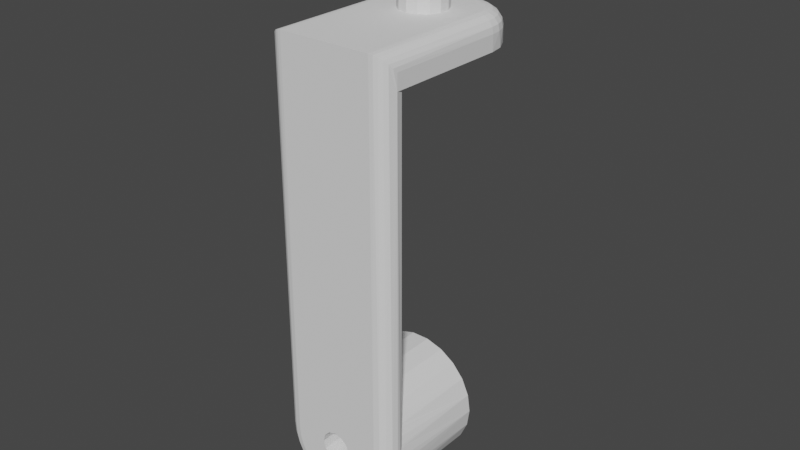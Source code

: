 # Source: Frame_rear_right_Link.blend  (saved by Blender 2.80.75; exported with 4.5.12 LTS)
import bpy
from mathutils import Matrix  # noqa: F401  (used for matrix-valued properties, if any)

bpy.ops.wm.read_factory_settings(use_empty=True)
scene = bpy.context.scene
scene.name = 'Scene'

# ---- collections
col_collection = bpy.data.collections.new('Collection'); scene.collection.children.link(col_collection)

# ---- world
world_world = bpy.data.worlds.new('World'); scene.world = world_world
world_world.use_nodes = True; world_world.node_tree.nodes.clear()
_N = world_world.node_tree.nodes; _L = world_world.node_tree.links
n0 = _N.new('ShaderNodeOutputWorld'); n0.name = 'World Output'; n0.location = (300, 300)
n1 = _N.new('ShaderNodeBackground'); n1.name = 'Background'; n1.location = (10, 300)
n1.inputs[0].default_value = (0.05088, 0.05088, 0.05088, 1.0)
_L.new(n1.outputs[0], n0.inputs[0])
n0.is_active_output = True
world_world.color = (0.05088, 0.05088, 0.05088)
world_world.use_sun_shadow = False
world_world.sun_shadow_jitter_overblur = 0.0

# ---- meshes
me_frame_rear_right_link = bpy.data.meshes.new('Frame rear right Link')
me_frame_rear_right_link.from_pydata([(0.001655, 0.007299, 0.02001), (0.001655, 0.007299, 1.159e-05), (-0.001683, 0.007299, 1.159e-05), (-0.001683, 0.007299, 0.02001), (-0.00469, 0.00585, 1.159e-05), (-1.384e-05, -1.335e-05, 1.159e-05), (0.004662, 0.00585, 0.02001), (0.004662, 0.00585, 1.159e-05), (-0.00469, 0.00585, 0.02001), (-0.006771, 0.003241, 1.159e-05), (0.006743, 0.003241, 0.02001), (0.006743, 0.003241, 1.159e-05), (-0.006771, 0.003241, 0.02001), (-0.007514, -1.335e-05, 1.159e-05), (0.007486, -1.335e-05, 0.02001), (0.007486, -1.335e-05, 1.159e-05), (-0.007514, -1.335e-05, 0.02001), (-0.006771, -0.003267, 1.159e-05), (0.006743, -0.003267, 1.159e-05), (-0.001683, -0.007325, 1.159e-05), (-0.00469, -0.005877, 1.159e-05), (0.004662, -0.005877, 1.159e-05), (0.001655, -0.007325, 1.159e-05), (0.006743, -0.003267, 0.02001), (-0.006771, -0.003267, 0.02001), (0.004662, -0.005877, 0.02001), (-0.00469, -0.005877, 0.02001), (0.001655, -0.007325, 0.02001), (-0.001683, -0.007325, 0.02001), (0.03999, 0.01499, 0.02001), (-0.005014, 0.01499, 0.02001), (-0.007239, 0.01474, 0.02001), (-0.005014, 0.0169, 0.02039), (0.03989, 0.01596, 0.02011), (0.03999, -0.01501, 0.02001), (0.03999, 0.01499, 0.146), (0.03999, 0.004317, 0.1435), (0.03999, 0.002487, 0.1417), (-0.009353, 0.014, 0.02001), (-0.007665, 0.0166, 0.02039), (-0.01125, 0.0128, 0.02001), (-0.01018, 0.01572, 0.02039), (-0.01283, 0.01122, 0.02001), (-0.01244, 0.0143, 0.02039), (-0.01402, 0.009326, 0.02001), (-0.01433, 0.01241, 0.02039), (-0.01476, 0.007212, 0.02001), (-0.01575, 0.01016, 0.02039), (-0.01501, 0.004987, 0.02001), (-0.01663, 0.007638, 0.02039), (-0.01501, -0.005013, 0.02001), (-0.01693, 0.004987, 0.02039), (-0.01402, -0.009352, 0.02001), (-0.01476, -0.007239, 0.02001), (-0.01693, -0.005013, 0.02039), (-0.009353, -0.01402, 0.02001), (-0.01125, -0.01283, 0.02001), (-0.01283, -0.01125, 0.02001), (-0.007239, -0.01476, 0.02001), (-0.01663, -0.007664, 0.02039), (-0.005014, -0.01501, 0.02001), (-0.01575, -0.01018, 0.02039), (-0.01433, -0.01244, 0.02039), (-0.01244, -0.01433, 0.02039), (-0.01018, -0.01575, 0.02039), (-0.007665, -0.01663, 0.02039), (0.03982, -0.01631, 0.02018), (-0.005014, -0.01693, 0.02039), (0.03999, -1.335e-05, 0.141), (0.03999, -0.002513, 0.1417), (0.03999, -0.01501, 0.146), (0.03961, 0.0169, 0.02039), (0.03961, 0.0169, 0.146), (0.03932, -0.01751, 0.02068), (0.03961, -0.01693, 0.146), (-0.005014, 0.01852, 0.02148), (0.03925, 0.01744, 0.02075), (0.03925, 0.01744, 0.146), (-0.008026, 0.01818, 0.02148), (-0.01089, 0.01718, 0.02148), (-0.01345, 0.01557, 0.02148), (-0.0156, 0.01343, 0.02148), (-0.01721, 0.01086, 0.02148), (-0.01747, 0.004987, 0.02075), (-0.01821, 0.007999, 0.02148), (-0.01747, -0.005013, 0.02075), (-0.01821, -0.008025, 0.02148), (-0.01721, -0.01089, 0.02148), (-0.0156, -0.01345, 0.02148), (-0.01345, -0.0156, 0.02148), (-0.01089, -0.01721, 0.02148), (-0.005014, -0.01747, 0.02075), (-0.008026, -0.01821, 0.02148), (0.03852, -0.01855, 0.02148), (-0.005014, -0.01855, 0.02148), (0.03925, -0.01747, 0.146), (-0.01855, 0.004987, 0.02148), (-0.01855, -0.005013, 0.02148), (0.03852, 0.01852, 0.02148), (0.03852, 0.01852, 0.146), (-0.005014, 0.01961, 0.0231), (0.0369, 0.01961, 0.0231), (0.03744, 0.01925, 0.02256), (0.03744, 0.01925, 0.146), (-0.008267, 0.01924, 0.0231), (-0.01136, 0.01816, 0.0231), (-0.01413, 0.01642, 0.0231), (-0.01644, 0.0141, 0.0231), (-0.01819, 0.01133, 0.0231), (-0.01927, 0.004987, 0.02256), (-0.01927, 0.00824, 0.0231), (-0.01927, -0.005013, 0.02256), (-0.01927, -0.008266, 0.0231), (-0.01819, -0.01136, 0.0231), (-0.01644, -0.01413, 0.0231), (-0.01413, -0.01644, 0.0231), (-0.01136, -0.01818, 0.0231), (-0.005014, -0.01927, 0.02256), (-0.008267, -0.01927, 0.0231), (0.03749, -0.01934, 0.02251), (0.03852, -0.01855, 0.146), (0.03628, -0.01984, 0.02372), (-0.005014, -0.01963, 0.0231), (0.03744, -0.01927, 0.146), (0.0369, -0.01963, 0.146), (0.03499, -0.02001, 0.03001), (0.0369, 0.01961, 0.146), (-0.01963, 0.004987, 0.0231), (-0.01963, -0.005013, 0.0231), (-0.005014, 0.01999, 0.02501), (0.03499, 0.01999, 0.02501), (0.03499, 0.01999, 0.146), (-0.01152, 0.0185, 0.02501), (-0.009619, 0.01917, 0.02501), (-0.008352, 0.01961, 0.02501), (-0.0138, 0.01707, 0.02501), (-0.01437, 0.01671, 0.02501), (-0.0171, 0.01377, 0.02501), (-0.01674, 0.01434, 0.02501), (-0.01919, 0.009592, 0.02501), (-0.01853, 0.01149, 0.02501), (-0.01964, 0.008325, 0.02501), (-0.02001, 0.004987, 0.02501), (-0.02001, -0.005013, 0.02501), (-0.01964, -0.008351, 0.02501), (-0.01853, -0.01152, 0.02501), (-0.01919, -0.009619, 0.02501), (-0.0171, -0.0138, 0.02501), (-0.01674, -0.01437, 0.02501), (-0.0138, -0.0171, 0.02501), (-0.01437, -0.01674, 0.02501), (-0.009619, -0.01919, 0.02501), (-0.01152, -0.01853, 0.02501), (-0.008352, -0.01964, 0.02501), (-0.005014, -0.02001, 0.02501), (0.03499, -0.02001, 0.02501), (-0.005014, 0.01999, 0.03001), (0.02999, 0.01999, 0.03001), (-0.009649, 0.01925, 0.03001), (-0.01383, 0.01712, 0.03001), (-0.01715, 0.0138, 0.03001), (-0.01928, 0.009622, 0.03001), (-0.02001, 0.004987, 0.03001), (-0.02001, -0.005013, 0.03001), (-0.01928, -0.009649, 0.03001), (-0.01715, -0.01383, 0.03001), (-0.01383, -0.01715, 0.03001), (-0.009649, -0.01928, 0.03001), (-0.005014, -0.02001, 0.03001), (0.02999, 0.008295, 0.1278), (0.02999, 0.01308, 0.1309), (0.02999, 0.01681, 0.1352), (0.02999, 0.01918, 0.1404), (0.02999, 0.01999, 0.146), (0.02999, -0.01501, 0.03001), (0.02999, -0.00286, 0.1262), (0.02999, 0.002833, 0.1262), (0.02999, -0.01501, 0.1328), (0.02999, -0.01311, 0.1309), (0.02999, -0.008322, 0.1278), (0.03066, -0.01751, 0.03001), (0.03015, -0.01626, 0.1344), (0.03035, -0.01682, 0.1352), (0.03068, -0.0175, 0.1364), (0.03052, -0.01726, 0.1359), (0.03249, -0.01934, 0.03001), (0.03126, -0.01835, 0.138), (0.03226, -0.0192, 0.1404), (0.03223, -0.01919, 0.1403), (0.03259, -0.0194, 0.1411), (0.03249, -0.01934, 0.1409), (0.03499, -0.02001, 0.146), (0.03497, -0.02001, 0.146), (0.03382, -0.01988, 0.1437), (-1.384e-05, 0.008295, 0.1278), (-1.384e-05, 0.002833, 0.1262), (-1.384e-05, -0.00286, 0.1262), (-1.384e-05, 0.002487, 0.1417), (-1.384e-05, -1.335e-05, 0.141), (-1.384e-05, -0.008322, 0.1278), (-1.384e-05, -0.002513, 0.1417), (-1.384e-05, 0.01308, 0.1309), (-1.384e-05, -0.01311, 0.1309), (-1.384e-05, 0.01681, 0.1352), (-1.384e-05, 0.004317, 0.1435), (-1.384e-05, -0.01684, 0.1352), (-1.384e-05, -0.004344, 0.1435), (-1.384e-05, 0.01918, 0.1404), (-1.384e-05, -0.0192, 0.1404), (-1.384e-05, 0.01999, 0.146), (-1.384e-05, 0.004987, 0.146), (-1.384e-05, -0.02001, 0.146), (-1.384e-05, -0.005013, 0.146), (0.03999, -0.004344, 0.1435), (0.03999, 0.004987, 0.146), (0.03999, -0.005013, 0.146), (-1.384e-05, 0.01918, 0.1516), (0.03499, 0.01909, 0.1516), (0.03499, 0.0196, 0.1499), (0.0369, 0.01923, 0.1498), (0.03852, 0.01817, 0.1496), (0.03961, 0.01658, 0.1493), (0.03999, 0.0147, 0.1489), (-1.384e-05, 0.004317, 0.1485), (0.03999, 0.01384, 0.1518), (0.03999, 0.004317, 0.1485), (0.03999, -0.004344, 0.1485), (-1.384e-05, -0.004344, 0.1485), (-1.384e-05, -0.0192, 0.1516), (0.03999, -0.01473, 0.1489), (0.03961, -0.0166, 0.1493), (0.03852, -0.01819, 0.1496), (0.0369, -0.01926, 0.1498), (0.03499, -0.01963, 0.1499), (-1.384e-05, 0.002487, 0.1503), (-1.384e-05, 0.01308, 0.1611), (-1.384e-05, 0.01681, 0.1568), (0.03999, 0.01246, 0.1543), (0.03999, 0.01059, 0.1566), (0.03999, 0.002487, 0.1503), (0.03999, -0.002513, 0.1503), (-1.384e-05, -0.002513, 0.1503), (-1.384e-05, -0.01684, 0.1568), (-1.384e-05, -0.01311, 0.1611), (0.03999, -0.01062, 0.1566), (0.03999, -0.01249, 0.1543), (0.03999, -0.01387, 0.1518), (0.03961, 0.01561, 0.1525), (0.03852, 0.01711, 0.1531), (0.03961, -0.01564, 0.1525), (0.0369, 0.01811, 0.1535), (0.03852, -0.01714, 0.1531), (0.0369, -0.01814, 0.1535), (0.03499, -0.01849, 0.1537), (0.03499, -0.01911, 0.1516), (-1.384e-05, -1.335e-05, 0.151), (-1.384e-05, 0.002833, 0.1658), (-1.384e-05, 0.008295, 0.1642), (0.03999, 0.002913, 0.1607), (0.03999, -1.335e-05, 0.151), (0.03999, 0.005727, 0.1599), (0.03999, 0.00832, 0.1585), (-1.384e-05, -0.008322, 0.1642), (-1.384e-05, -0.00286, 0.1658), (0.03999, -0.008347, 0.1585), (0.03999, -0.005754, 0.1599), (0.03999, -0.00294, 0.1607), (0.03999, -1.335e-05, 0.161), (0.03499, 0.01846, 0.1537), (0.03961, 0.01405, 0.1554), (0.03852, 0.0154, 0.1563), (0.03961, -0.01408, 0.1554), (0.0369, 0.0163, 0.1569), (0.03852, -0.01543, 0.1563), (0.03499, 0.01678, 0.1568), (0.03499, -0.01681, 0.1568), (0.0369, -0.01633, 0.1569), (0.03961, 0.01195, 0.158), (0.03852, 0.01309, 0.1591), (0.03961, -0.01197, 0.158), (0.0369, 0.01386, 0.1599), (0.03852, -0.01312, 0.1591), (0.03961, 0.009383, 0.1601), (0.03499, 0.01662, 0.1571), (0.03499, -0.01664, 0.1571), (0.03499, -0.01416, 0.1602), (0.03499, 0.01413, 0.1602), (0.0369, -0.01389, 0.1599), (0.03852, 0.01028, 0.1614), (0.03961, -0.00941, 0.1601), (0.03961, 0.006459, 0.1616), (0.0369, 0.01089, 0.1623), (0.03852, -0.01031, 0.1614), (0.03961, 0.003286, 0.1626), (0.03961, -0.006486, 0.1616), (0.03499, 0.01303, 0.1611), (0.0369, -0.01091, 0.1623), (0.03499, -0.01112, 0.1626), (0.03499, -0.01305, 0.1611), (0.03852, 0.00708, 0.1631), (0.03961, -1.335e-05, 0.1629), (0.03961, -0.003313, 0.1626), (0.03499, 0.0111, 0.1626), (0.0369, 0.007495, 0.1641), (0.03852, -0.007107, 0.1631), (0.03852, 0.003603, 0.1642), (0.03499, 0.008268, 0.1642), (0.0369, -0.007521, 0.1641), (0.03499, -0.008295, 0.1642), (0.03852, -1.335e-05, 0.1645), (0.03852, -0.003629, 0.1642), (0.0369, 0.003814, 0.1653), (0.03499, 0.00764, 0.1645), (0.03499, 0.003888, 0.1656), (0.0369, -0.003841, 0.1653), (0.03499, -0.007667, 0.1645), (0.0369, -1.335e-05, 0.1656), (0.03499, -0.003915, 0.1656), (0.03499, 0.002825, 0.1657), (0.03499, -0.002852, 0.1657), (0.03499, -1.335e-05, 0.166)], [], [(0, 1, 2), (3, 0, 2), (4, 3, 2), (1, 5, 2), (5, 4, 2), (6, 7, 1), (0, 6, 1), (7, 5, 1), (8, 3, 4), (9, 8, 4), (5, 9, 4), (10, 11, 7), (6, 10, 7), (11, 5, 7), (12, 8, 9), (13, 12, 9), (5, 13, 9), (14, 15, 11), (10, 14, 11), (15, 5, 11), (16, 12, 13), (17, 16, 13), (5, 17, 13), (15, 18, 5), (19, 20, 5), (20, 17, 5), (18, 21, 5), (21, 22, 5), (22, 19, 5), (23, 18, 15), (14, 23, 15), (24, 16, 17), (20, 24, 17), (25, 21, 18), (23, 25, 18), (26, 24, 20), (19, 26, 20), (27, 22, 21), (25, 27, 21), (28, 26, 19), (22, 28, 19), (27, 28, 22), (29, 6, 30), (6, 0, 30), (0, 3, 30), (3, 31, 30), (31, 32, 30), (33, 29, 30), (32, 33, 30), (10, 6, 29), (14, 10, 29), (34, 14, 29), (35, 36, 29), (36, 37, 29), (37, 34, 29), (33, 35, 29), (3, 8, 31), (8, 38, 31), (38, 39, 31), (39, 32, 31), (8, 40, 38), (40, 41, 38), (41, 39, 38), (8, 42, 40), (42, 43, 40), (43, 41, 40), (8, 44, 42), (44, 45, 42), (45, 43, 42), (8, 12, 44), (12, 46, 44), (46, 47, 44), (47, 45, 44), (12, 48, 46), (48, 49, 46), (49, 47, 46), (16, 50, 48), (12, 16, 48), (50, 51, 48), (51, 49, 48), (24, 50, 16), (34, 23, 14), (26, 52, 24), (52, 53, 24), (53, 50, 24), (34, 25, 23), (53, 54, 50), (54, 51, 50), (55, 56, 26), (56, 57, 26), (57, 52, 26), (58, 55, 26), (28, 58, 26), (34, 27, 25), (52, 59, 53), (59, 54, 53), (60, 58, 28), (27, 60, 28), (34, 60, 27), (57, 61, 52), (61, 59, 52), (56, 62, 57), (62, 61, 57), (55, 63, 56), (63, 62, 56), (58, 64, 55), (64, 63, 55), (60, 65, 58), (65, 64, 58), (66, 67, 60), (34, 66, 60), (67, 65, 60), (37, 68, 34), (68, 69, 34), (69, 70, 34), (70, 66, 34), (71, 72, 33), (72, 35, 33), (32, 71, 33), (73, 67, 66), (74, 73, 66), (70, 74, 66), (39, 75, 32), (75, 76, 32), (76, 71, 32), (76, 77, 71), (77, 72, 71), (41, 78, 39), (78, 75, 39), (43, 79, 41), (79, 78, 41), (45, 80, 43), (80, 79, 43), (47, 81, 45), (81, 80, 45), (49, 82, 47), (82, 81, 47), (51, 83, 49), (83, 84, 49), (84, 82, 49), (54, 83, 51), (59, 85, 54), (85, 83, 54), (61, 86, 59), (86, 85, 59), (62, 87, 61), (87, 86, 61), (63, 88, 62), (88, 87, 62), (64, 89, 63), (89, 88, 63), (65, 90, 64), (90, 89, 64), (67, 91, 65), (91, 92, 65), (92, 90, 65), (73, 91, 67), (93, 94, 73), (94, 91, 73), (95, 93, 73), (74, 95, 73), (85, 96, 83), (96, 84, 83), (86, 97, 85), (97, 96, 85), (94, 92, 91), (98, 99, 76), (99, 77, 76), (75, 98, 76), (78, 100, 75), (101, 102, 75), (102, 98, 75), (100, 101, 75), (102, 103, 98), (103, 99, 98), (79, 104, 78), (104, 100, 78), (80, 105, 79), (105, 104, 79), (81, 106, 80), (106, 105, 80), (82, 107, 81), (107, 106, 81), (84, 108, 82), (108, 107, 82), (96, 109, 84), (109, 110, 84), (110, 108, 84), (97, 109, 96), (86, 111, 97), (111, 109, 97), (87, 112, 86), (112, 111, 86), (88, 113, 87), (113, 112, 87), (89, 114, 88), (114, 113, 88), (90, 115, 89), (115, 114, 89), (92, 116, 90), (116, 115, 90), (94, 117, 92), (117, 118, 92), (118, 116, 92), (93, 117, 94), (119, 117, 93), (120, 119, 93), (95, 120, 93), (121, 122, 119), (122, 117, 119), (120, 123, 119), (123, 124, 119), (124, 125, 119), (125, 121, 119), (101, 126, 102), (126, 103, 102), (111, 127, 109), (127, 110, 109), (112, 128, 111), (128, 127, 111), (122, 118, 117), (104, 129, 100), (129, 101, 100), (130, 131, 101), (131, 126, 101), (129, 130, 101), (105, 132, 104), (132, 133, 104), (133, 134, 104), (134, 129, 104), (106, 135, 105), (135, 132, 105), (107, 136, 106), (136, 135, 106), (108, 137, 107), (137, 138, 107), (138, 136, 107), (110, 139, 108), (139, 140, 108), (140, 137, 108), (127, 141, 110), (141, 139, 110), (128, 142, 127), (142, 141, 127), (112, 143, 128), (143, 142, 128), (144, 143, 112), (113, 145, 112), (145, 146, 112), (146, 144, 112), (114, 147, 113), (147, 145, 113), (115, 148, 114), (148, 147, 114), (116, 149, 115), (149, 150, 115), (150, 148, 115), (118, 151, 116), (151, 152, 116), (152, 149, 116), (122, 153, 118), (153, 151, 118), (121, 154, 122), (154, 153, 122), (155, 154, 121), (125, 155, 121), (156, 130, 129), (134, 156, 129), (157, 131, 130), (156, 157, 130), (133, 158, 134), (158, 156, 134), (132, 158, 133), (135, 159, 132), (159, 158, 132), (136, 159, 135), (138, 159, 136), (160, 159, 138), (137, 160, 138), (140, 160, 137), (161, 160, 140), (139, 161, 140), (141, 161, 139), (142, 162, 141), (162, 161, 141), (143, 163, 142), (163, 162, 142), (144, 163, 143), (164, 163, 144), (146, 164, 144), (145, 164, 146), (147, 165, 145), (165, 164, 145), (148, 165, 147), (150, 165, 148), (166, 165, 150), (149, 166, 150), (152, 166, 149), (167, 166, 152), (151, 167, 152), (153, 167, 151), (154, 168, 153), (168, 167, 153), (155, 125, 154), (125, 168, 154), (168, 157, 156), (162, 168, 156), (161, 162, 156), (160, 161, 156), (158, 160, 156), (169, 170, 157), (170, 171, 157), (171, 172, 157), (172, 173, 157), (174, 175, 157), (175, 176, 157), (176, 169, 157), (173, 131, 157), (168, 174, 157), (159, 160, 158), (163, 168, 162), (164, 166, 163), (166, 167, 163), (167, 168, 163), (165, 166, 164), (177, 178, 174), (178, 179, 174), (179, 175, 174), (168, 180, 174), (181, 177, 174), (182, 181, 174), (180, 183, 174), (183, 184, 174), (184, 182, 174), (168, 185, 180), (185, 186, 180), (186, 183, 180), (168, 125, 185), (187, 188, 185), (188, 186, 185), (125, 189, 185), (189, 190, 185), (190, 187, 185), (191, 192, 125), (192, 193, 125), (193, 189, 125), (124, 191, 125), (194, 176, 195), (176, 175, 195), (175, 196, 195), (197, 194, 195), (198, 197, 195), (196, 198, 195), (194, 169, 176), (175, 179, 196), (179, 199, 196), (200, 198, 196), (199, 200, 196), (201, 169, 194), (197, 201, 194), (201, 170, 169), (179, 178, 199), (178, 202, 199), (202, 200, 199), (203, 170, 201), (197, 204, 201), (204, 203, 201), (203, 171, 170), (178, 205, 202), (206, 200, 202), (205, 206, 202), (177, 205, 178), (181, 205, 177), (182, 205, 181), (207, 171, 203), (204, 207, 203), (207, 172, 171), (182, 208, 205), (208, 206, 205), (184, 208, 182), (183, 208, 184), (186, 208, 183), (188, 208, 186), (187, 208, 188), (209, 172, 207), (204, 210, 207), (210, 209, 207), (209, 173, 172), (190, 211, 208), (187, 190, 208), (212, 206, 208), (211, 212, 208), (189, 211, 190), (68, 197, 198), (69, 68, 198), (200, 69, 198), (37, 197, 68), (193, 211, 189), (37, 204, 197), (36, 204, 37), (213, 69, 200), (206, 213, 200), (213, 70, 69), (36, 210, 204), (35, 214, 36), (214, 210, 36), (215, 213, 206), (212, 215, 206), (215, 70, 213), (192, 211, 193), (191, 211, 192), (216, 173, 209), (210, 216, 209), (216, 217, 173), (217, 218, 173), (218, 131, 173), (218, 126, 131), (219, 103, 126), (218, 219, 126), (220, 99, 103), (219, 220, 103), (220, 77, 99), (221, 72, 77), (220, 221, 77), (221, 35, 72), (222, 214, 35), (221, 222, 35), (214, 223, 210), (223, 216, 210), (222, 224, 214), (224, 225, 214), (225, 223, 214), (226, 215, 212), (227, 226, 212), (228, 227, 212), (211, 228, 212), (229, 70, 215), (226, 229, 215), (229, 74, 70), (229, 230, 74), (230, 95, 74), (230, 231, 95), (231, 120, 95), (231, 123, 120), (231, 232, 123), (232, 124, 123), (232, 191, 124), (191, 233, 211), (233, 228, 211), (232, 233, 191), (225, 234, 223), (234, 235, 223), (235, 236, 223), (236, 216, 223), (224, 237, 225), (237, 238, 225), (238, 239, 225), (239, 234, 225), (240, 226, 227), (241, 240, 227), (228, 242, 227), (242, 243, 227), (243, 241, 227), (244, 245, 226), (240, 244, 226), (246, 229, 226), (245, 246, 226), (221, 247, 222), (247, 224, 222), (246, 230, 229), (220, 248, 221), (248, 247, 221), (246, 249, 230), (249, 231, 230), (219, 250, 220), (250, 248, 220), (249, 251, 231), (251, 232, 231), (218, 217, 219), (217, 250, 219), (251, 252, 232), (252, 253, 232), (253, 254, 232), (254, 233, 232), (254, 228, 233), (239, 255, 234), (255, 256, 234), (256, 257, 234), (257, 235, 234), (258, 259, 239), (260, 258, 239), (238, 261, 239), (261, 260, 239), (259, 255, 239), (259, 240, 241), (255, 259, 241), (243, 262, 241), (262, 263, 241), (263, 255, 241), (264, 244, 240), (265, 264, 240), (266, 265, 240), (259, 266, 240), (263, 256, 255), (267, 266, 259), (258, 267, 259), (216, 268, 217), (268, 250, 217), (253, 228, 254), (236, 268, 216), (253, 242, 228), (247, 269, 224), (269, 237, 224), (245, 249, 246), (248, 270, 247), (270, 269, 247), (271, 251, 249), (245, 271, 249), (250, 272, 248), (272, 270, 248), (273, 252, 251), (271, 273, 251), (268, 274, 250), (274, 272, 250), (275, 253, 252), (276, 275, 252), (273, 276, 252), (236, 274, 268), (275, 242, 253), (277, 238, 237), (269, 277, 237), (244, 271, 245), (278, 277, 269), (270, 278, 269), (244, 279, 271), (279, 273, 271), (280, 278, 270), (272, 280, 270), (279, 281, 273), (281, 276, 273), (277, 282, 238), (282, 261, 238), (264, 279, 244), (236, 283, 274), (283, 272, 274), (284, 242, 275), (276, 284, 275), (235, 283, 236), (285, 243, 242), (284, 285, 242), (286, 280, 272), (283, 286, 272), (281, 287, 276), (287, 284, 276), (235, 286, 283), (287, 285, 284), (278, 288, 277), (288, 282, 277), (264, 289, 279), (289, 281, 279), (282, 290, 261), (290, 260, 261), (265, 289, 264), (280, 291, 278), (291, 288, 278), (289, 292, 281), (292, 287, 281), (293, 258, 260), (290, 293, 260), (294, 289, 265), (266, 294, 265), (286, 295, 280), (295, 291, 280), (292, 296, 287), (296, 297, 287), (297, 298, 287), (298, 285, 287), (288, 299, 282), (299, 290, 282), (294, 292, 289), (235, 295, 286), (298, 243, 285), (293, 300, 258), (300, 267, 258), (301, 294, 266), (267, 301, 266), (300, 301, 267), (235, 302, 295), (302, 291, 295), (297, 243, 298), (257, 302, 235), (297, 262, 243), (291, 303, 288), (303, 299, 288), (294, 304, 292), (304, 296, 292), (305, 293, 290), (299, 305, 290), (301, 304, 294), (302, 306, 291), (306, 303, 291), (304, 307, 296), (307, 308, 296), (308, 297, 296), (305, 309, 293), (309, 300, 293), (310, 304, 301), (300, 310, 301), (257, 306, 302), (308, 262, 297), (309, 310, 300), (311, 305, 299), (303, 311, 299), (310, 307, 304), (306, 312, 303), (313, 311, 303), (312, 313, 303), (310, 314, 307), (314, 315, 307), (315, 308, 307), (257, 312, 306), (315, 262, 308), (311, 316, 305), (316, 309, 305), (309, 314, 310), (256, 312, 257), (315, 317, 262), (317, 263, 262), (256, 313, 312), (314, 317, 315), (316, 314, 309), (313, 318, 311), (318, 316, 311), (319, 317, 314), (316, 319, 314), (256, 318, 313), (319, 263, 317), (318, 320, 316), (320, 319, 316), (256, 320, 318), (320, 263, 319), (263, 320, 256)])
me_frame_rear_right_link.use_remesh_preserve_volume = False
me_frame_rear_right_link.use_remesh_preserve_attributes = False
me_frame_rear_right_link.use_mirror_vertex_groups = False
me_frame_rear_right_link.update()

# ---- objects
ob_frame_rear_right_link = bpy.data.objects.new('Frame rear right Link', me_frame_rear_right_link)

# ---- transforms, parenting, visibility, modifiers, constraints
ob_frame_rear_right_link.location = (0.0, 0.0, 0.0)
ob_frame_rear_right_link.rotation_euler = (3.142, 0.0, -1.571)
ob_frame_rear_right_link.lineart.crease_threshold = 0.0

# ---- collection membership
col_collection.objects.link(ob_frame_rear_right_link)

# ---- scene / render settings (as saved in the file)
scene.frame_start = 1; scene.frame_end = 250; scene.frame_set(1)
scene.render.engine = 'BLENDER_EEVEE_NEXT'
scene.cycles.use_denoising = False
scene.cycles.samples = 128
scene.cycles.sampling_pattern = 'TABULATED_SOBOL'
scene.cycles.use_adaptive_sampling = False
scene.cycles.use_light_tree = False
scene.view_settings.view_transform = 'Filmic'
bpy.context.view_layer.update()

# ---- added for rendering (the .blend has no active camera and no usable light): camera, sun
cam_auto = bpy.data.cameras.new('AutoCamera')
cam_auto.lens = 50.0
cam_auto.sensor_width = 36.0
cam_auto.clip_end = 1000.0
ob_auto_camera = bpy.data.objects.new('AutoCamera', cam_auto)
scene.collection.objects.link(ob_auto_camera)
ob_auto_camera.location = (0.185058, -0.23204, 0.0650243)
ob_auto_camera.rotation_euler = (1.09748, -7.21219e-08, 0.694738)
scene.camera = ob_auto_camera
light_auto_sun = bpy.data.lights.new('AutoSun', 'SUN')
light_auto_sun.energy = 3.0
light_auto_sun.angle = 0.0523599
ob_auto_sun = bpy.data.objects.new('AutoSun', light_auto_sun)
scene.collection.objects.link(ob_auto_sun)
ob_auto_sun.rotation_euler = (0.872665, 0.174533, 0.523599)
bpy.context.view_layer.update()
